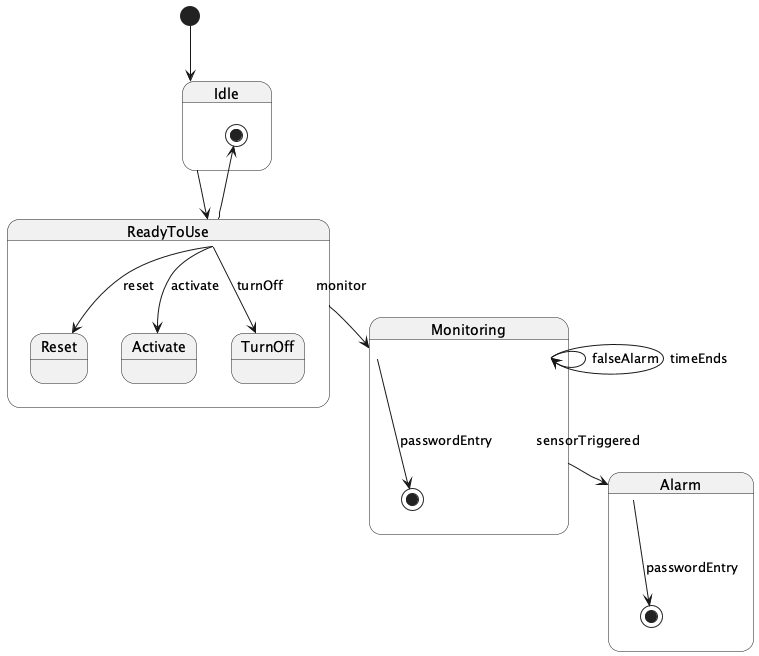

The diagram above was rendered by PlantUML. Its source (embedded in the PNG):
@startuml
[*] --> Idle

state Idle {
  Idle --> ReadyToUse
  ReadyToUse --> [*]
}

state ReadyToUse {
  ReadyToUse --> Reset : reset
  ReadyToUse --> Activate : activate
  ReadyToUse --> TurnOff : turnOff
  ReadyToUse --> Monitoring : monitor
}

state Monitoring {
  Monitoring --> Alarm : sensorTriggered
  Monitoring --> Monitoring : falseAlarm
  Monitoring --> Monitoring : timeEnds
  Monitoring --> [*] : passwordEntry
}

state Alarm {
  Alarm --> [*] : passwordEntry
}

@enduml